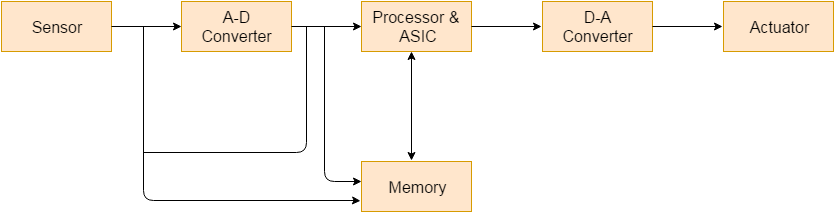

The diagram above was exported from draw.io. Its source (the exported page's mxGraphModel, read from the mxfile embedded in the PNG):
<mxGraphModel dx="870" dy="408" grid="1" gridSize="10" guides="1" tooltips="1" connect="1" arrows="1" fold="1" page="1" pageScale="1" pageWidth="1100" pageHeight="850" background="#ffffff" math="0" shadow="0">
  <root>
    <mxCell id="0" />
    <mxCell id="1" parent="0" />
    <mxCell id="2" value="" style="rounded=0;whiteSpace=wrap;html=1;shadow=0;glass=0;strokeWidth=1;fillColor=#ffe6cc;strokeColor=#d79b00;" vertex="1" parent="1">
      <mxGeometry x="80" y="40" width="110" height="50" as="geometry" />
    </mxCell>
    <mxCell id="3" value="&lt;font style=&quot;font-size: 16px&quot;&gt;Sensor&lt;/font&gt;" style="text;html=1;strokeColor=none;fillColor=none;align=center;verticalAlign=middle;whiteSpace=wrap;rounded=0;shadow=0;glass=0;" vertex="1" parent="1">
      <mxGeometry x="115" y="55" width="40" height="20" as="geometry" />
    </mxCell>
    <mxCell id="5" value="" style="rounded=0;whiteSpace=wrap;html=1;shadow=0;glass=0;strokeWidth=1;fillColor=#ffe6cc;strokeColor=#d79b00;" vertex="1" parent="1">
      <mxGeometry x="260" y="40" width="110" height="50" as="geometry" />
    </mxCell>
    <mxCell id="6" value="&lt;font style=&quot;font-size: 16px&quot;&gt;A-D Converter&lt;/font&gt;" style="text;html=1;strokeColor=none;fillColor=none;align=center;verticalAlign=middle;whiteSpace=wrap;rounded=0;shadow=0;glass=0;" vertex="1" parent="1">
      <mxGeometry x="295" y="55" width="40" height="20" as="geometry" />
    </mxCell>
    <mxCell id="7" value="" style="rounded=0;whiteSpace=wrap;html=1;shadow=0;glass=0;strokeWidth=1;fillColor=#ffe6cc;strokeColor=#d79b00;" vertex="1" parent="1">
      <mxGeometry x="440" y="40" width="110" height="50" as="geometry" />
    </mxCell>
    <mxCell id="8" value="&lt;font style=&quot;font-size: 16px&quot;&gt;Processor &amp;amp;&amp;nbsp;&lt;/font&gt;&lt;div&gt;&lt;font style=&quot;font-size: 16px&quot;&gt;ASIC&lt;/font&gt;&lt;/div&gt;" style="text;html=1;strokeColor=none;fillColor=none;align=center;verticalAlign=middle;whiteSpace=wrap;rounded=0;shadow=0;glass=0;" vertex="1" parent="1">
      <mxGeometry x="447" y="55" width="100" height="20" as="geometry" />
    </mxCell>
    <mxCell id="9" value="" style="rounded=0;whiteSpace=wrap;html=1;shadow=0;glass=0;strokeWidth=1;fillColor=#ffe6cc;strokeColor=#d79b00;" vertex="1" parent="1">
      <mxGeometry x="621" y="40" width="110" height="50" as="geometry" />
    </mxCell>
    <mxCell id="10" value="&lt;font style=&quot;font-size: 16px&quot;&gt;D-A Converter&lt;/font&gt;" style="text;html=1;strokeColor=none;fillColor=none;align=center;verticalAlign=middle;whiteSpace=wrap;rounded=0;shadow=0;glass=0;" vertex="1" parent="1">
      <mxGeometry x="656" y="55" width="40" height="20" as="geometry" />
    </mxCell>
    <mxCell id="11" value="" style="rounded=0;whiteSpace=wrap;html=1;shadow=0;glass=0;strokeWidth=1;fillColor=#ffe6cc;strokeColor=#d79b00;" vertex="1" parent="1">
      <mxGeometry x="802" y="40" width="110" height="50" as="geometry" />
    </mxCell>
    <mxCell id="12" value="&lt;font style=&quot;font-size: 16px&quot;&gt;Actuator&lt;/font&gt;" style="text;html=1;strokeColor=none;fillColor=none;align=center;verticalAlign=middle;whiteSpace=wrap;rounded=0;shadow=0;glass=0;" vertex="1" parent="1">
      <mxGeometry x="837" y="55" width="40" height="20" as="geometry" />
    </mxCell>
    <mxCell id="13" value="" style="rounded=0;whiteSpace=wrap;html=1;shadow=0;glass=0;strokeWidth=1;fillColor=#ffe6cc;strokeColor=#d79b00;" vertex="1" parent="1">
      <mxGeometry x="440" y="200" width="110" height="50" as="geometry" />
    </mxCell>
    <mxCell id="14" value="&lt;font style=&quot;font-size: 16px&quot;&gt;Memory&lt;/font&gt;" style="text;html=1;strokeColor=none;fillColor=none;align=center;verticalAlign=middle;whiteSpace=wrap;rounded=0;shadow=0;glass=0;" vertex="1" parent="1">
      <mxGeometry x="475" y="215" width="40" height="20" as="geometry" />
    </mxCell>
    <mxCell id="16" value="" style="endArrow=classic;html=1;shadow=0;strokeColor=#000000;strokeWidth=1;entryX=0;entryY=0.5;" edge="1" parent="1">
      <mxGeometry width="50" height="50" relative="1" as="geometry">
        <mxPoint x="731" y="65" as="sourcePoint" />
        <mxPoint x="801" y="65" as="targetPoint" />
      </mxGeometry>
    </mxCell>
    <mxCell id="17" value="" style="endArrow=classic;html=1;shadow=0;strokeColor=#000000;strokeWidth=1;entryX=0;entryY=0.5;" edge="1" parent="1">
      <mxGeometry x="550" y="65" width="50" height="50" as="geometry">
        <mxPoint x="550" y="65" as="sourcePoint" />
        <mxPoint x="620" y="65" as="targetPoint" />
      </mxGeometry>
    </mxCell>
    <mxCell id="18" value="" style="endArrow=classic;html=1;shadow=0;strokeColor=#000000;strokeWidth=1;entryX=0;entryY=0.5;" edge="1" parent="1">
      <mxGeometry x="370" y="65" width="50" height="50" as="geometry">
        <mxPoint x="370" y="65" as="sourcePoint" />
        <mxPoint x="440" y="65" as="targetPoint" />
      </mxGeometry>
    </mxCell>
    <mxCell id="19" value="" style="endArrow=classic;html=1;shadow=0;strokeColor=#000000;strokeWidth=1;entryX=0;entryY=0.5;" edge="1" parent="1">
      <mxGeometry x="190" y="65" width="50" height="50" as="geometry">
        <mxPoint x="190" y="65" as="sourcePoint" />
        <mxPoint x="260" y="65" as="targetPoint" />
      </mxGeometry>
    </mxCell>
    <mxCell id="20" value="" style="endArrow=classic;html=1;shadow=0;strokeColor=#000000;strokeWidth=1;startArrow=classic;startFill=1;" edge="1" parent="1">
      <mxGeometry x="490" y="90" width="50" height="50" as="geometry">
        <mxPoint x="490" y="90" as="sourcePoint" />
        <mxPoint x="490" y="199" as="targetPoint" />
      </mxGeometry>
    </mxCell>
    <mxCell id="23" value="" style="edgeStyle=segmentEdgeStyle;endArrow=none;html=1;shadow=0;strokeColor=#000000;strokeWidth=1;endFill=0;" edge="1" parent="1">
      <mxGeometry width="50" height="50" relative="1" as="geometry">
        <mxPoint x="222" y="191" as="sourcePoint" />
        <mxPoint x="385" y="65" as="targetPoint" />
        <Array as="points">
          <mxPoint x="385" y="191" />
        </Array>
      </mxGeometry>
    </mxCell>
    <mxCell id="24" value="" style="edgeStyle=segmentEdgeStyle;endArrow=none;html=1;shadow=0;strokeColor=#000000;strokeWidth=1;endFill=0;" edge="1" parent="1">
      <mxGeometry x="173.66666666666674" y="65.33333333333337" width="50" height="50" as="geometry">
        <mxPoint x="383" y="239" as="sourcePoint" />
        <mxPoint x="221.66666666666674" y="65.33333333333337" as="targetPoint" />
        <Array as="points">
          <mxPoint x="439" y="239" />
          <mxPoint x="222" y="239" />
        </Array>
      </mxGeometry>
    </mxCell>
    <mxCell id="27" value="" style="endArrow=classic;html=1;shadow=0;strokeColor=#000000;strokeWidth=1;" edge="1" parent="1">
      <mxGeometry x="443" y="95" width="50" height="50" as="geometry">
        <mxPoint x="403" y="65" as="sourcePoint" />
        <mxPoint x="440" y="220" as="targetPoint" />
        <Array as="points">
          <mxPoint x="403" y="220" />
        </Array>
      </mxGeometry>
    </mxCell>
    <mxCell id="28" value="" style="endArrow=classic;html=1;shadow=0;strokeColor=#000000;strokeWidth=1;entryX=0;entryY=0.5;" edge="1" parent="1">
      <mxGeometry x="369" y="239.33333333333334" width="50" height="50" as="geometry">
        <mxPoint x="432" y="239" as="sourcePoint" />
        <mxPoint x="439" y="239.33333333333334" as="targetPoint" />
      </mxGeometry>
    </mxCell>
  </root>
</mxGraphModel>